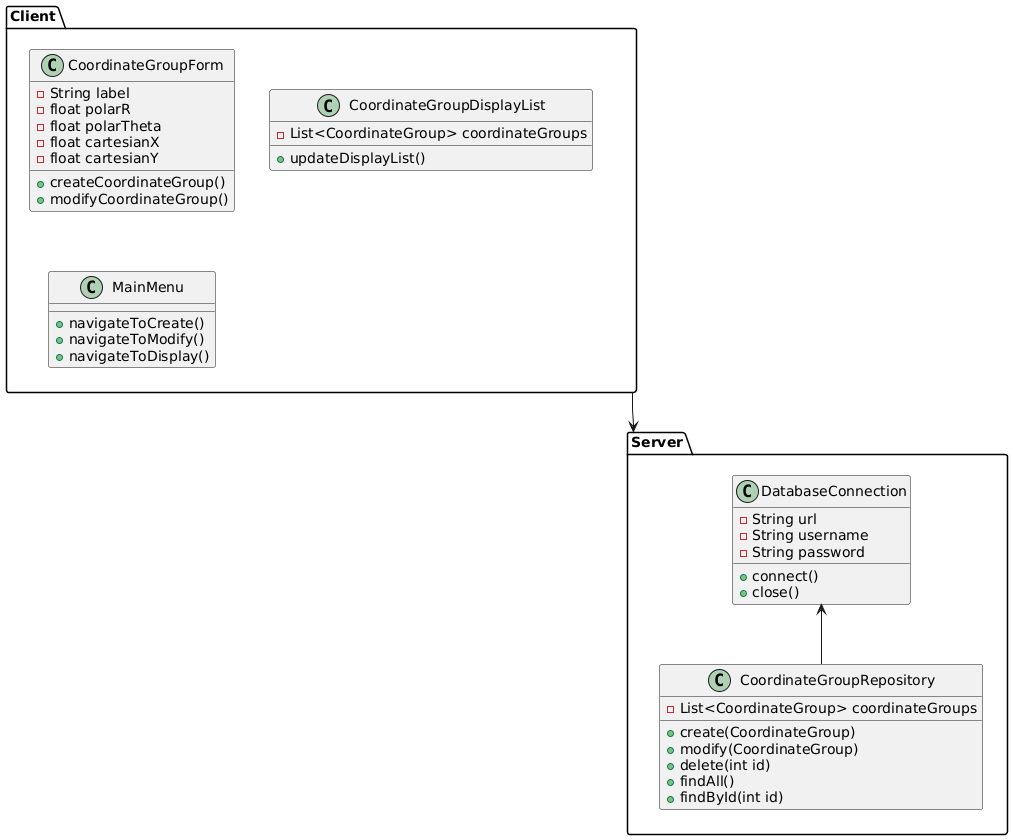

The diagram above was rendered by PlantUML. Its source (embedded in the PNG):
@startuml

package Client {
  class CoordinateGroupForm {
    - String label
    - float polarR
    - float polarTheta
    - float cartesianX
    - float cartesianY
    + createCoordinateGroup()
    + modifyCoordinateGroup()
  }
  
  class CoordinateGroupDisplayList {
    - List<CoordinateGroup> coordinateGroups
    + updateDisplayList()
  }
  
  class MainMenu {
    + navigateToCreate()
    + navigateToModify()
    + navigateToDisplay()
  }
}

package Server {
  class CoordinateGroupRepository {
    - List<CoordinateGroup> coordinateGroups
    
    + create(CoordinateGroup)
    + modify(CoordinateGroup)
    + delete(int id)
    + findAll()
    + findById(int id)
  }
  
  class DatabaseConnection {
    - String url
    - String username
    - String password
    + connect()
    + close()
  }
}

Client ---> Server
DatabaseConnection <-- CoordinateGroupRepository
@enduml